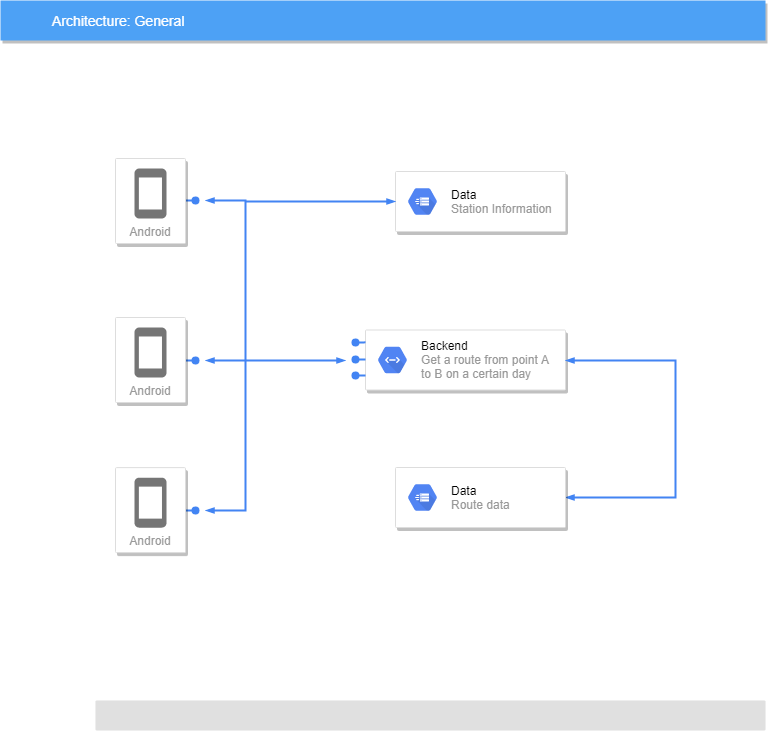

The diagram above was exported from draw.io. Its source (the exported page's mxGraphModel, read from the mxfile embedded in the PNG):
<mxGraphModel dx="1037" dy="1459" grid="1" gridSize="10" guides="1" tooltips="1" connect="1" arrows="1" fold="1" page="1" pageScale="1" pageWidth="1169" pageHeight="827" background="#ffffff" math="0" shadow="0">
  <root>
    <mxCell id="0" />
    <mxCell id="1" parent="0" />
    <mxCell id="2" value="Architecture: General" style="fillColor=#4DA1F5;strokeColor=none;shadow=1;gradientColor=none;fontSize=14;align=left;spacingLeft=50;fontColor=#ffffff;html=1;" parent="1" vertex="1">
      <mxGeometry x="85" y="40" width="765" height="40" as="geometry" />
    </mxCell>
    <mxCell id="5" value="" style="edgeStyle=elbowEdgeStyle;fontSize=12;html=1;endArrow=oval;endFill=1;rounded=0;strokeWidth=2;endSize=6;startSize=4;dashed=0;strokeColor=#4284F3;elbow=vertical;" parent="1" edge="1">
      <mxGeometry width="100" relative="1" as="geometry">
        <mxPoint x="270" y="239.95348837209303" as="sourcePoint" />
        <mxPoint x="280" y="240" as="targetPoint" />
      </mxGeometry>
    </mxCell>
    <mxCell id="8" value="" style="edgeStyle=elbowEdgeStyle;fontSize=12;html=1;endArrow=oval;endFill=1;rounded=0;strokeWidth=2;endSize=6;startSize=4;dashed=0;strokeColor=#4284F3;elbow=vertical;" parent="1" edge="1">
      <mxGeometry width="100" relative="1" as="geometry">
        <mxPoint x="270" y="399.93959731543623" as="sourcePoint" />
        <mxPoint x="280" y="400" as="targetPoint" />
      </mxGeometry>
    </mxCell>
    <mxCell id="11" value="" style="edgeStyle=elbowEdgeStyle;fontSize=12;html=1;endArrow=oval;endFill=1;rounded=0;strokeWidth=2;endSize=6;startSize=4;dashed=0;strokeColor=#4284F3;elbow=vertical;" parent="1" edge="1">
      <mxGeometry width="100" relative="1" as="geometry">
        <mxPoint x="270" y="549.989247311828" as="sourcePoint" />
        <mxPoint x="280" y="550" as="targetPoint" />
        <Array as="points" />
      </mxGeometry>
    </mxCell>
    <mxCell id="12" value="" style="strokeColor=#dddddd;fillColor=#ffffff;shadow=1;strokeWidth=1;rounded=1;absoluteArcSize=1;arcSize=2;fontSize=14;fontColor=#808080;align=left;html=1;" parent="1" vertex="1">
      <mxGeometry x="450" y="369.5" width="200" height="60" as="geometry" />
    </mxCell>
    <mxCell id="13" value="&lt;font color=&quot;#000000&quot;&gt;Backend&lt;/font&gt;&lt;br&gt;Get a route from point A &lt;br&gt;to B on a certain day" style="dashed=0;connectable=0;html=1;fillColor=#5184F3;strokeColor=none;shape=mxgraph.gcp2.hexIcon;prIcon=cloud_endpoints;part=1;labelPosition=right;verticalLabelPosition=middle;align=left;verticalAlign=middle;spacingLeft=5;fontColor=#999999;fontSize=12;" parent="12" vertex="1">
      <mxGeometry y="0.5" width="44" height="39" relative="1" as="geometry">
        <mxPoint x="5" y="-19.5" as="offset" />
      </mxGeometry>
    </mxCell>
    <mxCell id="16" value="" style="rounded=1;absoluteArcSize=1;arcSize=2;html=1;strokeColor=none;gradientColor=none;shadow=0;dashed=0;strokeColor=none;fontSize=12;fontColor=#9E9E9E;align=left;verticalAlign=top;spacing=10;spacingTop=-4;fillColor=#E0E0E0;" parent="1" vertex="1">
      <mxGeometry x="180" y="740" width="670" height="30" as="geometry" />
    </mxCell>
    <mxCell id="18" value="" style="edgeStyle=orthogonalEdgeStyle;fontSize=12;html=1;endArrow=blockThin;endFill=1;rounded=0;strokeWidth=2;endSize=4;startSize=4;dashed=0;strokeColor=#4284F3;startArrow=blockThin;startFill=1;" parent="1" edge="1">
      <mxGeometry width="100" relative="1" as="geometry">
        <mxPoint x="290" y="400" as="sourcePoint" />
        <mxPoint x="430" y="400" as="targetPoint" />
        <Array as="points">
          <mxPoint x="330" y="400" />
          <mxPoint x="330" y="400" />
        </Array>
      </mxGeometry>
    </mxCell>
    <mxCell id="19" value="" style="fontSize=12;html=1;endArrow=blockThin;endFill=1;rounded=0;strokeWidth=2;endSize=4;startSize=4;dashed=0;strokeColor=#4284F3;startArrow=blockThin;startFill=1;edgeStyle=orthogonalEdgeStyle;" parent="1" edge="1">
      <mxGeometry width="100" relative="1" as="geometry">
        <mxPoint x="290" y="240" as="sourcePoint" />
        <mxPoint x="290" y="550" as="targetPoint" />
        <Array as="points">
          <mxPoint x="330" y="240" />
          <mxPoint x="330" y="550" />
        </Array>
      </mxGeometry>
    </mxCell>
    <mxCell id="20" value="" style="edgeStyle=orthogonalEdgeStyle;fontSize=12;html=1;endArrow=oval;endFill=1;rounded=0;strokeWidth=2;endSize=6;startSize=4;dashed=0;strokeColor=#4284F3;exitX=0;exitY=0.149;exitPerimeter=0;" parent="1" edge="1">
      <mxGeometry width="100" relative="1" as="geometry">
        <mxPoint x="450.09302325581393" y="381.8604651162791" as="sourcePoint" />
        <mxPoint x="440" y="382" as="targetPoint" />
      </mxGeometry>
    </mxCell>
    <mxCell id="21" value="" style="edgeStyle=orthogonalEdgeStyle;fontSize=12;html=1;endArrow=oval;endFill=1;rounded=0;strokeWidth=2;endSize=6;startSize=4;dashed=0;strokeColor=#4284F3;" parent="1" edge="1">
      <mxGeometry width="100" relative="1" as="geometry">
        <mxPoint x="450" y="399" as="sourcePoint" />
        <mxPoint x="439.9902912621359" y="398.9126213592233" as="targetPoint" />
      </mxGeometry>
    </mxCell>
    <mxCell id="22" value="" style="edgeStyle=orthogonalEdgeStyle;fontSize=12;html=1;endArrow=oval;endFill=1;rounded=0;strokeWidth=2;endSize=6;startSize=4;dashed=0;strokeColor=#4284F3;" parent="1" edge="1">
      <mxGeometry width="100" relative="1" as="geometry">
        <mxPoint x="450" y="415.04651162790697" as="sourcePoint" />
        <mxPoint x="439.9902912621359" y="414.9126213592233" as="targetPoint" />
      </mxGeometry>
    </mxCell>
    <mxCell id="25" value="" style="edgeStyle=orthogonalEdgeStyle;fontSize=12;html=1;endArrow=blockThin;endFill=1;rounded=0;strokeWidth=2;endSize=4;startSize=4;dashed=0;strokeColor=#4284F3;startArrow=blockThin;startFill=1;entryX=1;entryY=0.5;entryDx=0;entryDy=0;exitX=1;exitY=0.5;exitDx=0;exitDy=0;" parent="1" source="12" target="qMt_kI16DUgY493mqy-8-27" edge="1">
      <mxGeometry width="100" relative="1" as="geometry">
        <mxPoint x="400" y="409.5" as="sourcePoint" />
        <mxPoint x="730" y="399.5" as="targetPoint" />
        <Array as="points">
          <mxPoint x="760" y="400" />
          <mxPoint x="760" y="537" />
        </Array>
      </mxGeometry>
    </mxCell>
    <mxCell id="3" value="Android" style="strokeColor=#dddddd;fillColor=#ffffff;shadow=1;strokeWidth=1;rounded=1;absoluteArcSize=1;arcSize=2;labelPosition=center;verticalLabelPosition=middle;align=center;verticalAlign=bottom;spacingLeft=0;fontColor=#999999;fontSize=12;whiteSpace=wrap;spacingBottom=2;html=1;" parent="1" vertex="1">
      <mxGeometry x="200" y="198" width="70" height="85" as="geometry" />
    </mxCell>
    <mxCell id="4" value="" style="dashed=0;html=1;fillColor=#757575;strokeColor=none;shape=mxgraph.gcp2.phone;part=1;" parent="3" vertex="1">
      <mxGeometry x="0.5" width="32" height="50" relative="1" as="geometry">
        <mxPoint x="-16" y="10" as="offset" />
      </mxGeometry>
    </mxCell>
    <mxCell id="6" value="Android" style="strokeColor=#dddddd;fillColor=#ffffff;shadow=1;strokeWidth=1;rounded=1;absoluteArcSize=1;arcSize=2;labelPosition=center;verticalLabelPosition=middle;align=center;verticalAlign=bottom;spacingLeft=0;fontColor=#999999;fontSize=12;whiteSpace=wrap;spacingBottom=2;html=1;" parent="1" vertex="1">
      <mxGeometry x="200" y="357" width="70" height="85" as="geometry" />
    </mxCell>
    <mxCell id="7" value="" style="dashed=0;html=1;fillColor=#757575;strokeColor=none;shape=mxgraph.gcp2.phone;part=1;" parent="6" vertex="1">
      <mxGeometry x="0.5" width="32" height="50" relative="1" as="geometry">
        <mxPoint x="-16" y="10" as="offset" />
      </mxGeometry>
    </mxCell>
    <mxCell id="9" value="Android" style="strokeColor=#dddddd;fillColor=#ffffff;shadow=1;strokeWidth=1;rounded=1;absoluteArcSize=1;arcSize=2;labelPosition=center;verticalLabelPosition=middle;align=center;verticalAlign=bottom;spacingLeft=0;fontColor=#999999;fontSize=12;whiteSpace=wrap;spacingBottom=2;html=1;" parent="1" vertex="1">
      <mxGeometry x="200" y="507.14285714285717" width="70" height="85" as="geometry" />
    </mxCell>
    <mxCell id="10" value="" style="dashed=0;html=1;fillColor=#757575;strokeColor=none;shape=mxgraph.gcp2.phone;part=1;" parent="9" vertex="1">
      <mxGeometry x="0.5" width="32" height="50" relative="1" as="geometry">
        <mxPoint x="-16" y="10" as="offset" />
      </mxGeometry>
    </mxCell>
    <mxCell id="qMt_kI16DUgY493mqy-8-25" value="" style="strokeColor=#dddddd;fillColor=#ffffff;shadow=1;strokeWidth=1;rounded=1;absoluteArcSize=1;arcSize=2;" vertex="1" parent="1">
      <mxGeometry x="480" y="211" width="170" height="60" as="geometry" />
    </mxCell>
    <mxCell id="qMt_kI16DUgY493mqy-8-26" value="&lt;font color=&quot;#000000&quot;&gt;Data&lt;/font&gt;&lt;br&gt;Station Information" style="dashed=0;connectable=0;html=1;fillColor=#5184F3;strokeColor=none;shape=mxgraph.gcp2.hexIcon;prIcon=transfer_appliance;part=1;labelPosition=right;verticalLabelPosition=middle;align=left;verticalAlign=middle;spacingLeft=5;fontColor=#999999;fontSize=12;" vertex="1" parent="qMt_kI16DUgY493mqy-8-25">
      <mxGeometry y="0.5" width="44" height="39" relative="1" as="geometry">
        <mxPoint x="5" y="-19.5" as="offset" />
      </mxGeometry>
    </mxCell>
    <mxCell id="qMt_kI16DUgY493mqy-8-27" value="" style="strokeColor=#dddddd;fillColor=#ffffff;shadow=1;strokeWidth=1;rounded=1;absoluteArcSize=1;arcSize=2;" vertex="1" parent="1">
      <mxGeometry x="480" y="507" width="170" height="60" as="geometry" />
    </mxCell>
    <mxCell id="qMt_kI16DUgY493mqy-8-28" value="&lt;font color=&quot;#000000&quot;&gt;Data&lt;/font&gt;&lt;br&gt;Route data" style="dashed=0;connectable=0;html=1;fillColor=#5184F3;strokeColor=none;shape=mxgraph.gcp2.hexIcon;prIcon=transfer_appliance;part=1;labelPosition=right;verticalLabelPosition=middle;align=left;verticalAlign=middle;spacingLeft=5;fontColor=#999999;fontSize=12;" vertex="1" parent="qMt_kI16DUgY493mqy-8-27">
      <mxGeometry y="0.5" width="44" height="39" relative="1" as="geometry">
        <mxPoint x="5" y="-19.5" as="offset" />
      </mxGeometry>
    </mxCell>
    <mxCell id="qMt_kI16DUgY493mqy-8-29" value="" style="edgeStyle=orthogonalEdgeStyle;fontSize=12;html=1;endArrow=blockThin;endFill=1;rounded=0;strokeWidth=2;endSize=4;startSize=4;dashed=0;strokeColor=#4284F3;entryX=0;entryY=0.5;entryDx=0;entryDy=0;" edge="1" parent="1" target="qMt_kI16DUgY493mqy-8-25">
      <mxGeometry width="100" relative="1" as="geometry">
        <mxPoint x="330" y="241" as="sourcePoint" />
        <mxPoint x="450" y="240.5" as="targetPoint" />
      </mxGeometry>
    </mxCell>
  </root>
</mxGraphModel>